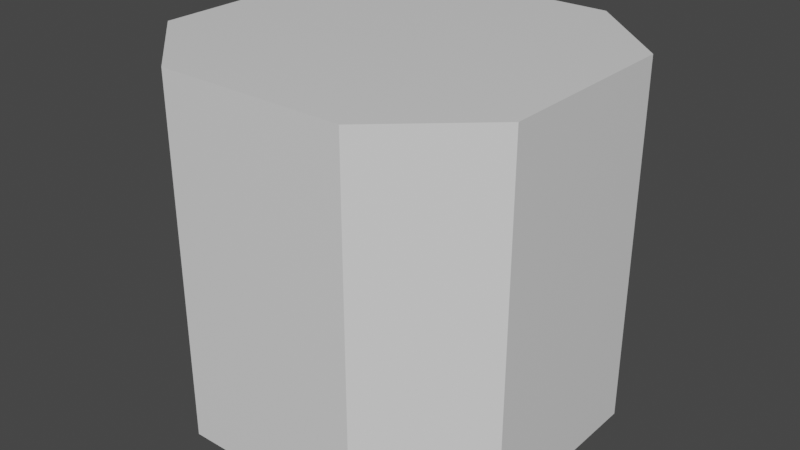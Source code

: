 # Source: Building.blend  (saved by Blender 2.83.19; exported with 4.5.12 LTS)
import bpy
from mathutils import Matrix  # noqa: F401  (used for matrix-valued properties, if any)

bpy.ops.wm.read_factory_settings(use_empty=True)
scene = bpy.context.scene
scene.name = 'Scene'

# ---- collections
col_collection = bpy.data.collections.new('Collection'); scene.collection.children.link(col_collection)

# ---- materials (node trees are filled in below, after node groups)
mat_material = bpy.data.materials.new('Material')
mat_material.alpha_threshold = 0.0
mat_material.use_transparent_shadow = False
mat_material.line_color = (0.0, 0.0, 0.0, 1.0)

# ---- material node trees
mat_material.use_nodes = True; mat_material.node_tree.nodes.clear()
_N = mat_material.node_tree.nodes; _L = mat_material.node_tree.links
n0 = _N.new('ShaderNodeOutputMaterial'); n0.name = 'Material Output'; n0.location = (300, 300)
n1 = _N.new('ShaderNodeBsdfPrincipled'); n1.name = 'Principled BSDF'; n1.location = (10, 300)
n1.distribution = 'GGX'
n1.subsurface_method = 'BURLEY'
n1.inputs[2].default_value = 0.4
n1.inputs[3].default_value = 1.45
n1.inputs[27].default_value = (0.0, 0.0, 0.0, 1.0)
n1.inputs[28].default_value = 1.0
_L.new(n1.outputs[0], n0.inputs[0])
n0.is_active_output = True

# ---- world
world_world = bpy.data.worlds.new('World'); scene.world = world_world
world_world.use_nodes = True; world_world.node_tree.nodes.clear()
_N = world_world.node_tree.nodes; _L = world_world.node_tree.links
n0 = _N.new('ShaderNodeOutputWorld'); n0.name = 'World Output'; n0.location = (300, 300)
n1 = _N.new('ShaderNodeBackground'); n1.name = 'Background'; n1.location = (10, 300)
n1.inputs[0].default_value = (0.05088, 0.05088, 0.05088, 1.0)
_L.new(n1.outputs[0], n0.inputs[0])
n0.is_active_output = True
world_world.color = (0.05088, 0.05088, 0.05088)
world_world.use_sun_shadow = False
world_world.sun_shadow_jitter_overblur = 0.0

# ---- meshes
me_cube = bpy.data.meshes.new('Cube')
me_cube.from_pydata([(0.5277, 1.0, 1.992), (0.5277, 1.0, -0.007677), (0.5277, -1.0, 1.992), (0.5277, -1.0, -0.007677), (-0.5277, 1.0, 1.992), (-0.5277, 1.0, -0.007677), (-0.5277, -1.0, 1.992), (-0.5277, -1.0, -0.007677), (-1.043, -0.5363, -0.007677), (-1.043, -0.5363, 1.992), (-1.043, 0.5363, 1.992), (-1.043, 0.5363, -0.007677), (1.043, 0.5363, -0.007677), (1.043, 0.5363, 1.992), (1.043, -0.5363, 1.992), (1.043, -0.5363, -0.007677)], [], [(0, 4, 6, 2), (3, 2, 6, 7), (5, 1, 3, 7), (5, 4, 0, 1), (8, 9, 10, 11), (6, 9, 8, 7), (4, 10, 9, 6), (5, 11, 10, 4), (7, 8, 11, 5), (12, 13, 14, 15), (0, 13, 12, 1), (2, 14, 13, 0), (3, 15, 14, 2), (1, 12, 15, 3)])
_uv = me_cube.uv_layers.new(name='UVMap')
_uv.uv.foreach_set('vector', [0.625, 0.5, 0.875, 0.5, 0.875, 0.75, 0.625, 0.75, 0.375, 0.75, 0.625, 0.75, 0.625, 1.0, 0.375, 1.0, 0.125, 0.5, 0.375, 0.5, 0.375, 0.75, 0.125, 0.75, 0.375, 0.25, 0.625, 0.25, 0.625, 0.5, 0.375, 0.5, 0.375, 0.0, 0.625, 0.0, 0.625, 0.25, 0.375, 0.25, 0.625, 0.0, 0.625, 0.0, 0.375, 0.0, 0.375, 0.0, 0.625, 0.25, 0.625, 0.25, 0.625, 0.0, 0.625, 0.0, 0.375, 0.25, 0.375, 0.25, 0.625, 0.25, 0.625, 0.25, 0.375, 0.0, 0.375, 0.0, 0.375, 0.25, 0.375, 0.25, 0.375, 0.5, 0.625, 0.5, 0.625, 0.75, 0.375, 0.75, 0.625, 0.5, 0.625, 0.5, 0.375, 0.5, 0.375, 0.5, 0.625, 0.75, 0.625, 0.75, 0.625, 0.5, 0.625, 0.5, 0.375, 0.75, 0.375, 0.75, 0.625, 0.75, 0.625, 0.75, 0.375, 0.5, 0.375, 0.5, 0.375, 0.75, 0.375, 0.75])
me_cube.materials.append(mat_material)
me_cube.use_remesh_preserve_volume = False
me_cube.use_remesh_preserve_attributes = False
me_cube.use_mirror_vertex_groups = False
me_cube.update()

# ---- objects
ob_cube = bpy.data.objects.new('Cube', me_cube)

# ---- transforms, parenting, visibility, modifiers, constraints
ob_cube.location = (0.0, 0.0, 0.0)
ob_cube.lock_rotations_4d = False
ob_cube.empty_display_type = 'ARROWS'
ob_cube.lineart.crease_threshold = 0.0

# ---- collection membership
col_collection.objects.link(ob_cube)

# ---- scene / render settings (as saved in the file)
scene.frame_start = 1; scene.frame_end = 250; scene.frame_set(1)
scene.render.engine = 'BLENDER_EEVEE_NEXT'
scene.cycles.use_denoising = False
scene.cycles.samples = 128
scene.cycles.sampling_pattern = 'TABULATED_SOBOL'
scene.cycles.use_adaptive_sampling = False
scene.cycles.use_light_tree = False
scene.view_settings.view_transform = 'Filmic'
bpy.context.view_layer.update()

# ---- added for rendering (the .blend has no active camera and no usable light): camera, sun
cam_auto = bpy.data.cameras.new('AutoCamera')
cam_auto.lens = 50.0
cam_auto.sensor_width = 36.0
cam_auto.clip_end = 1000.0
ob_auto_camera = bpy.data.objects.new('AutoCamera', cam_auto)
scene.collection.objects.link(ob_auto_camera)
ob_auto_camera.location = (3.25181, -3.90217, 3.59377)
ob_auto_camera.rotation_euler = (1.09748, -7.21219e-08, 0.694738)
scene.camera = ob_auto_camera
light_auto_sun = bpy.data.lights.new('AutoSun', 'SUN')
light_auto_sun.energy = 3.0
light_auto_sun.angle = 0.0523599
ob_auto_sun = bpy.data.objects.new('AutoSun', light_auto_sun)
scene.collection.objects.link(ob_auto_sun)
ob_auto_sun.rotation_euler = (0.872665, 0.174533, 0.523599)
bpy.context.view_layer.update()
